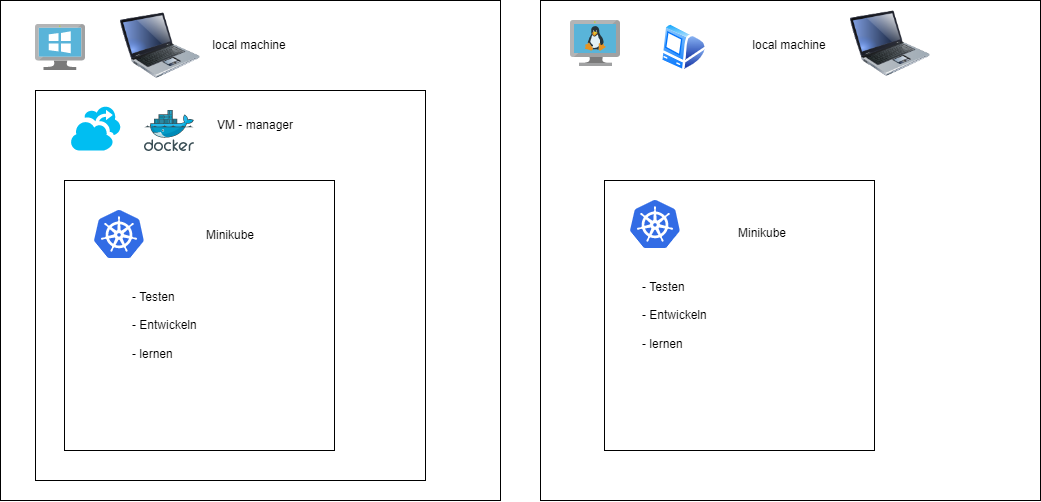

The diagram above was exported from draw.io. Its source (the exported page's mxGraphModel, read from the mxfile embedded in the PNG):
<mxGraphModel dx="1156" dy="273" grid="1" gridSize="10" guides="1" tooltips="1" connect="1" arrows="1" fold="1" page="1" pageScale="1" pageWidth="827" pageHeight="1169" math="0" shadow="0">
  <root>
    <mxCell id="0" />
    <mxCell id="1" parent="0" />
    <mxCell id="2" value="" style="whiteSpace=wrap;html=1;aspect=fixed;" vertex="1" parent="1">
      <mxGeometry x="90" y="60" width="500" height="500" as="geometry" />
    </mxCell>
    <mxCell id="3" value="local machine" style="text;html=1;strokeColor=none;fillColor=none;align=center;verticalAlign=middle;whiteSpace=wrap;rounded=0;" vertex="1" parent="1">
      <mxGeometry x="284" y="80" width="110" height="50" as="geometry" />
    </mxCell>
    <mxCell id="4" value="" style="image;html=1;image=img/lib/clip_art/computers/Laptop_128x128.png" vertex="1" parent="1">
      <mxGeometry x="210" y="65" width="80" height="80" as="geometry" />
    </mxCell>
    <mxCell id="5" value="" style="whiteSpace=wrap;html=1;aspect=fixed;" vertex="1" parent="1">
      <mxGeometry x="125" y="150" width="390" height="390" as="geometry" />
    </mxCell>
    <mxCell id="6" value="VM - manager" style="text;html=1;strokeColor=none;fillColor=none;align=center;verticalAlign=middle;whiteSpace=wrap;rounded=0;" vertex="1" parent="1">
      <mxGeometry x="290" y="160" width="110" height="50" as="geometry" />
    </mxCell>
    <mxCell id="9" value="" style="sketch=0;aspect=fixed;html=1;points=[];align=center;image;fontSize=12;image=img/lib/mscae/Docker.svg;" vertex="1" parent="1">
      <mxGeometry x="234" y="170" width="50" height="41" as="geometry" />
    </mxCell>
    <mxCell id="10" value="" style="whiteSpace=wrap;html=1;aspect=fixed;" vertex="1" parent="1">
      <mxGeometry x="154" y="240" width="270" height="270" as="geometry" />
    </mxCell>
    <mxCell id="11" value="" style="whiteSpace=wrap;html=1;aspect=fixed;" vertex="1" parent="1">
      <mxGeometry x="630" y="60" width="500" height="500" as="geometry" />
    </mxCell>
    <mxCell id="12" value="local machine" style="text;html=1;strokeColor=none;fillColor=none;align=center;verticalAlign=middle;whiteSpace=wrap;rounded=0;" vertex="1" parent="1">
      <mxGeometry x="824" y="80" width="110" height="50" as="geometry" />
    </mxCell>
    <mxCell id="13" value="" style="image;html=1;image=img/lib/clip_art/computers/Laptop_128x128.png" vertex="1" parent="1">
      <mxGeometry x="940" y="63" width="80" height="80" as="geometry" />
    </mxCell>
    <mxCell id="17" value="" style="whiteSpace=wrap;html=1;aspect=fixed;" vertex="1" parent="1">
      <mxGeometry x="694" y="240" width="270" height="270" as="geometry" />
    </mxCell>
    <mxCell id="18" value="" style="sketch=0;aspect=fixed;html=1;points=[];align=center;image;fontSize=12;image=img/lib/mscae/VirtualMachineWindows.svg;" vertex="1" parent="1">
      <mxGeometry x="125" y="84" width="50" height="46" as="geometry" />
    </mxCell>
    <mxCell id="19" value="" style="sketch=0;aspect=fixed;html=1;points=[];align=center;image;fontSize=12;image=img/lib/mscae/VM_Linux.svg;" vertex="1" parent="1">
      <mxGeometry x="660" y="80" width="50" height="46" as="geometry" />
    </mxCell>
    <mxCell id="20" value="" style="aspect=fixed;perimeter=ellipsePerimeter;html=1;align=center;shadow=0;dashed=0;spacingTop=3;image;image=img/lib/active_directory/mac_client.svg;" vertex="1" parent="1">
      <mxGeometry x="750" y="82" width="47" height="50" as="geometry" />
    </mxCell>
    <mxCell id="21" value="" style="sketch=0;aspect=fixed;html=1;points=[];align=center;image;fontSize=12;image=img/lib/mscae/Kubernetes.svg;" vertex="1" parent="1">
      <mxGeometry x="184" y="270" width="50" height="48" as="geometry" />
    </mxCell>
    <mxCell id="22" value="" style="sketch=0;aspect=fixed;html=1;points=[];align=center;image;fontSize=12;image=img/lib/mscae/Kubernetes.svg;" vertex="1" parent="1">
      <mxGeometry x="720" y="260" width="50" height="48" as="geometry" />
    </mxCell>
    <mxCell id="23" value="Minikube" style="text;html=1;strokeColor=none;fillColor=none;align=center;verticalAlign=middle;whiteSpace=wrap;rounded=0;" vertex="1" parent="1">
      <mxGeometry x="265" y="270" width="110" height="50" as="geometry" />
    </mxCell>
    <mxCell id="24" value="Minikube" style="text;html=1;strokeColor=none;fillColor=none;align=center;verticalAlign=middle;whiteSpace=wrap;rounded=0;" vertex="1" parent="1">
      <mxGeometry x="797" y="268" width="110" height="50" as="geometry" />
    </mxCell>
    <mxCell id="25" value="- Testen&lt;br&gt;&lt;br&gt;- Entwickeln&lt;br&gt;&lt;br&gt;- lernen" style="text;html=1;strokeColor=none;fillColor=none;align=left;verticalAlign=middle;whiteSpace=wrap;rounded=0;" vertex="1" parent="1">
      <mxGeometry x="220" y="360" width="110" height="50" as="geometry" />
    </mxCell>
    <mxCell id="26" value="- Testen&lt;br&gt;&lt;br&gt;- Entwickeln&lt;br&gt;&lt;br&gt;- lernen" style="text;html=1;strokeColor=none;fillColor=none;align=left;verticalAlign=middle;whiteSpace=wrap;rounded=0;" vertex="1" parent="1">
      <mxGeometry x="730" y="350" width="110" height="50" as="geometry" />
    </mxCell>
    <mxCell id="27" value="" style="verticalLabelPosition=bottom;html=1;verticalAlign=top;align=center;strokeColor=none;fillColor=#00BEF2;shape=mxgraph.azure.hyper_v_recovery_manager;" vertex="1" parent="1">
      <mxGeometry x="160" y="165" width="50" height="45" as="geometry" />
    </mxCell>
  </root>
</mxGraphModel>